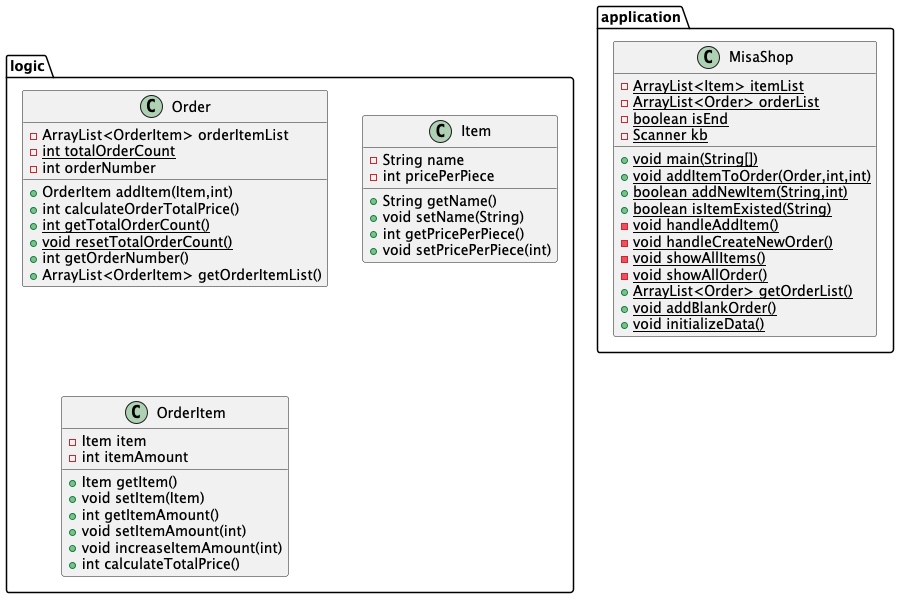

The diagram above was rendered by PlantUML. Its source (embedded in the PNG):
@startuml
class logic.Order {
- ArrayList<OrderItem> orderItemList
- {static} int totalOrderCount
- int orderNumber
+ OrderItem addItem(Item,int)
+ int calculateOrderTotalPrice()
+ {static} int getTotalOrderCount()
+ {static} void resetTotalOrderCount()
+ int getOrderNumber()
+ ArrayList<OrderItem> getOrderItemList()
}


class logic.Item {
- String name
- int pricePerPiece
+ String getName()
+ void setName(String)
+ int getPricePerPiece()
+ void setPricePerPiece(int)
}


class logic.OrderItem {
- Item item
- int itemAmount
+ Item getItem()
+ void setItem(Item)
+ int getItemAmount()
+ void setItemAmount(int)
+ void increaseItemAmount(int)
+ int calculateTotalPrice()
}


class application.MisaShop {
- {static} ArrayList<Item> itemList
- {static} ArrayList<Order> orderList
- {static} boolean isEnd
- {static} Scanner kb
+ {static} void main(String[])
+ {static} void addItemToOrder(Order,int,int)
+ {static} boolean addNewItem(String,int)
+ {static} boolean isItemExisted(String)
- {static} void handleAddItem()
- {static} void handleCreateNewOrder()
- {static} void showAllItems()
- {static} void showAllOrder()
+ {static} ArrayList<Order> getOrderList()
+ {static} void addBlankOrder()
+ {static} void initializeData()
}


@enduml